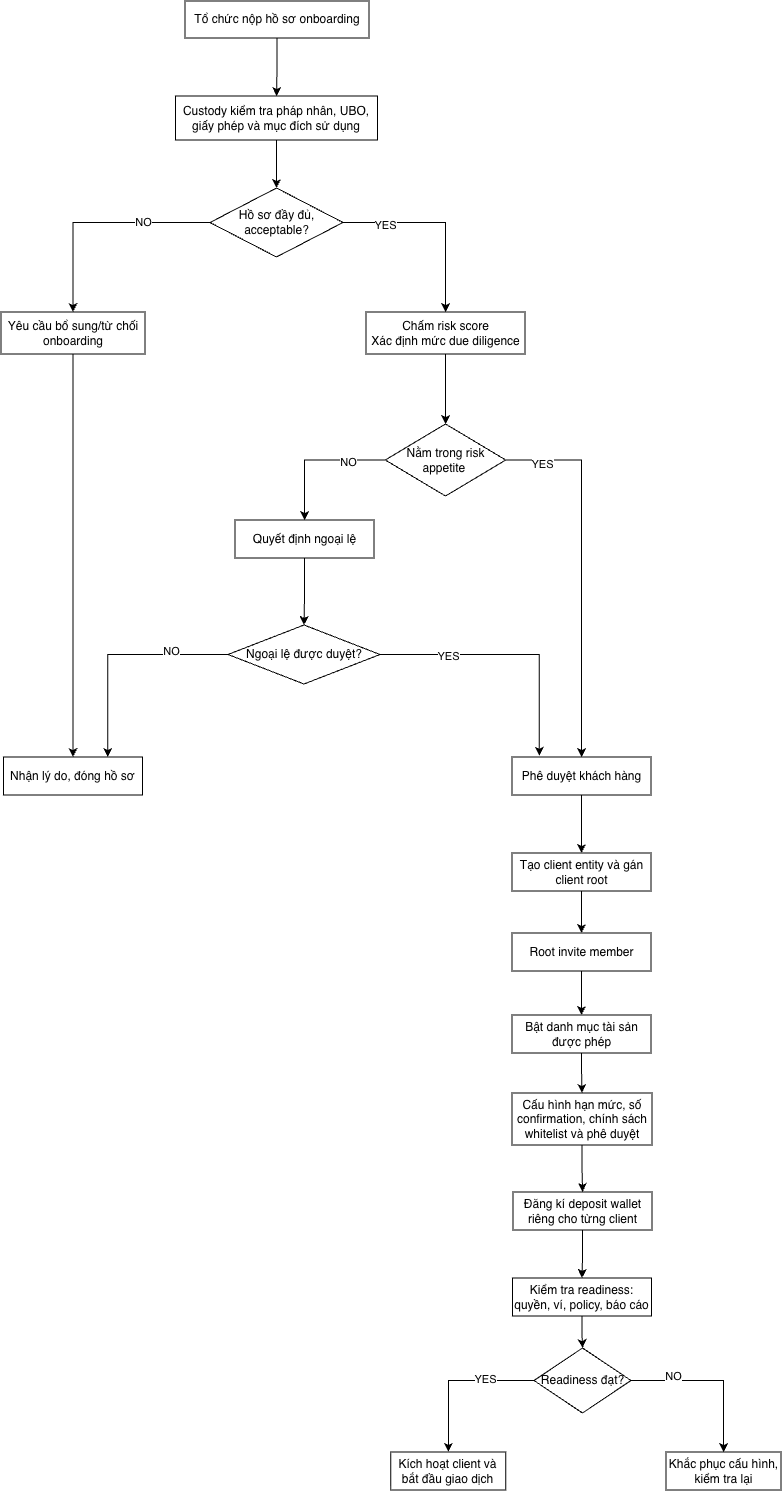

The diagram above was exported from draw.io. Its source (the exported page's mxGraphModel, read from the mxfile embedded in the PNG):
<mxGraphModel dx="2828" dy="1580" grid="0" gridSize="10" guides="1" tooltips="1" connect="1" arrows="1" fold="1" page="0" pageScale="1" pageWidth="827" pageHeight="1169" math="0" shadow="0">
  <root>
    <mxCell id="0" />
    <mxCell id="1" parent="0" />
    <mxCell id="2" edge="1" parent="1" source="3" style="edgeStyle=orthogonalEdgeStyle;rounded=0;orthogonalLoop=1;jettySize=auto;html=1;" target="5">
      <mxGeometry relative="1" as="geometry" />
    </mxCell>
    <mxCell id="3" parent="1" style="rounded=0;whiteSpace=wrap;html=1;" value="Tổ chức nộp hồ sơ onboarding" vertex="1">
      <mxGeometry height="37" width="184" x="308" y="3204" as="geometry" />
    </mxCell>
    <mxCell id="4" edge="1" parent="1" source="5" style="edgeStyle=orthogonalEdgeStyle;rounded=0;orthogonalLoop=1;jettySize=auto;html=1;" target="10">
      <mxGeometry relative="1" as="geometry" />
    </mxCell>
    <mxCell id="5" parent="1" style="rounded=0;whiteSpace=wrap;html=1;" value="Custody kiểm tra pháp nhân, UBO, giấy phép và mục đích sử dụng" vertex="1">
      <mxGeometry height="44" width="202" x="298.5" y="3299" as="geometry" />
    </mxCell>
    <mxCell id="6" edge="1" parent="1" source="10" style="edgeStyle=orthogonalEdgeStyle;rounded=0;orthogonalLoop=1;jettySize=auto;html=1;entryX=0.5;entryY=0;entryDx=0;entryDy=0;" target="12">
      <mxGeometry relative="1" as="geometry" />
    </mxCell>
    <mxCell id="7" connectable="0" parent="6" style="edgeLabel;html=1;align=center;verticalAlign=middle;resizable=0;points=[];" value="NO" vertex="1">
      <mxGeometry relative="1" x="-0.3941" y="-1" as="geometry">
        <mxPoint as="offset" />
      </mxGeometry>
    </mxCell>
    <mxCell id="8" edge="1" parent="1" source="10" style="edgeStyle=orthogonalEdgeStyle;rounded=0;orthogonalLoop=1;jettySize=auto;html=1;" target="14">
      <mxGeometry relative="1" as="geometry" />
    </mxCell>
    <mxCell id="9" connectable="0" parent="8" style="edgeLabel;html=1;align=center;verticalAlign=middle;resizable=0;points=[];" value="YES" vertex="1">
      <mxGeometry relative="1" x="-0.5694" y="-2" as="geometry">
        <mxPoint as="offset" />
      </mxGeometry>
    </mxCell>
    <mxCell id="10" parent="1" style="rhombus;whiteSpace=wrap;html=1;" value="Hồ sơ đầy đủ, acceptable?" vertex="1">
      <mxGeometry height="69" width="133" x="333" y="3391" as="geometry" />
    </mxCell>
    <mxCell id="11" edge="1" parent="1" source="12" style="edgeStyle=orthogonalEdgeStyle;rounded=0;orthogonalLoop=1;jettySize=auto;html=1;" target="29">
      <mxGeometry relative="1" as="geometry" />
    </mxCell>
    <mxCell id="12" parent="1" style="rounded=0;whiteSpace=wrap;html=1;" value="Yêu cầu bổ sung/từ chối onboarding" vertex="1">
      <mxGeometry height="42" width="144" x="124" y="3515" as="geometry" />
    </mxCell>
    <mxCell id="13" edge="1" parent="1" source="14" style="edgeStyle=orthogonalEdgeStyle;rounded=0;orthogonalLoop=1;jettySize=auto;html=1;" target="19">
      <mxGeometry relative="1" as="geometry" />
    </mxCell>
    <mxCell id="14" parent="1" style="rounded=0;whiteSpace=wrap;html=1;" value="Chấm risk score&lt;div&gt;Xác định mức due diligence&lt;/div&gt;" vertex="1">
      <mxGeometry height="42" width="159" x="489" y="3515" as="geometry" />
    </mxCell>
    <mxCell id="15" edge="1" parent="1" source="19" style="edgeStyle=orthogonalEdgeStyle;rounded=0;orthogonalLoop=1;jettySize=auto;html=1;" target="21">
      <mxGeometry relative="1" as="geometry" />
    </mxCell>
    <mxCell id="16" connectable="0" parent="15" style="edgeLabel;html=1;align=center;verticalAlign=middle;resizable=0;points=[];" value="NO" vertex="1">
      <mxGeometry relative="1" x="-0.4511" y="1" as="geometry">
        <mxPoint as="offset" />
      </mxGeometry>
    </mxCell>
    <mxCell id="17" edge="1" parent="1" source="19" style="edgeStyle=orthogonalEdgeStyle;rounded=0;orthogonalLoop=1;jettySize=auto;html=1;" target="23">
      <mxGeometry relative="1" as="geometry" />
    </mxCell>
    <mxCell id="18" connectable="0" parent="17" style="edgeLabel;html=1;align=center;verticalAlign=middle;resizable=0;points=[];" value="YES" vertex="1">
      <mxGeometry relative="1" x="-0.8026" y="-3" as="geometry">
        <mxPoint as="offset" />
      </mxGeometry>
    </mxCell>
    <mxCell id="19" parent="1" style="rhombus;whiteSpace=wrap;html=1;" value="Nằm trong risk appetite&amp;nbsp;" vertex="1">
      <mxGeometry height="72" width="120.5" x="508.25" y="3627" as="geometry" />
    </mxCell>
    <mxCell id="20" edge="1" parent="1" source="21" style="edgeStyle=orthogonalEdgeStyle;rounded=0;orthogonalLoop=1;jettySize=auto;html=1;" target="26">
      <mxGeometry relative="1" as="geometry" />
    </mxCell>
    <mxCell id="21" parent="1" style="rounded=0;whiteSpace=wrap;html=1;" value="Quyết định ngoại lệ" vertex="1">
      <mxGeometry height="38" width="139" x="358" y="3723" as="geometry" />
    </mxCell>
    <mxCell id="22" edge="1" parent="1" source="23" style="edgeStyle=orthogonalEdgeStyle;rounded=0;orthogonalLoop=1;jettySize=auto;html=1;" target="31">
      <mxGeometry relative="1" as="geometry" />
    </mxCell>
    <mxCell id="23" parent="1" style="rounded=0;whiteSpace=wrap;html=1;" value="Phê duyệt khách hàng" vertex="1">
      <mxGeometry height="38" width="139" x="635" y="3960" as="geometry" />
    </mxCell>
    <mxCell id="24" edge="1" parent="1" source="26" style="edgeStyle=orthogonalEdgeStyle;rounded=0;orthogonalLoop=1;jettySize=auto;html=1;entryX=0.75;entryY=0;entryDx=0;entryDy=0;" target="29">
      <mxGeometry relative="1" as="geometry" />
    </mxCell>
    <mxCell id="25" connectable="0" parent="24" style="edgeLabel;html=1;align=center;verticalAlign=middle;resizable=0;points=[];" value="NO" vertex="1">
      <mxGeometry relative="1" x="-0.4746" y="-4" as="geometry">
        <mxPoint as="offset" />
      </mxGeometry>
    </mxCell>
    <mxCell id="26" parent="1" style="rhombus;whiteSpace=wrap;html=1;" value="Ngoại lệ được duyệt?" vertex="1">
      <mxGeometry height="59" width="152" x="351" y="3828" as="geometry" />
    </mxCell>
    <mxCell id="27" edge="1" parent="1" source="26" style="edgeStyle=orthogonalEdgeStyle;rounded=0;orthogonalLoop=1;jettySize=auto;html=1;entryX=0.196;entryY=-0.034;entryDx=0;entryDy=0;entryPerimeter=0;" target="23">
      <mxGeometry relative="1" as="geometry" />
    </mxCell>
    <mxCell id="28" connectable="0" parent="27" style="edgeLabel;html=1;align=center;verticalAlign=middle;resizable=0;points=[];" value="YES" vertex="1">
      <mxGeometry relative="1" x="-0.4769" y="-1" as="geometry">
        <mxPoint as="offset" />
      </mxGeometry>
    </mxCell>
    <mxCell id="29" parent="1" style="rounded=0;whiteSpace=wrap;html=1;" value="Nhận lý do, đóng hồ sơ" vertex="1">
      <mxGeometry height="38" width="139" x="126.5" y="3960" as="geometry" />
    </mxCell>
    <mxCell id="30" edge="1" parent="1" source="31" style="edgeStyle=orthogonalEdgeStyle;rounded=0;orthogonalLoop=1;jettySize=auto;html=1;" target="33">
      <mxGeometry relative="1" as="geometry" />
    </mxCell>
    <mxCell id="31" parent="1" style="rounded=0;whiteSpace=wrap;html=1;" value="Tạo client entity và gán client root" vertex="1">
      <mxGeometry height="38" width="139" x="635" y="4056" as="geometry" />
    </mxCell>
    <mxCell id="32" edge="1" parent="1" source="33" style="edgeStyle=orthogonalEdgeStyle;rounded=0;orthogonalLoop=1;jettySize=auto;html=1;" target="35">
      <mxGeometry relative="1" as="geometry" />
    </mxCell>
    <mxCell id="33" parent="1" style="rounded=0;whiteSpace=wrap;html=1;" value="Root invite member" vertex="1">
      <mxGeometry height="38" width="139" x="635" y="4136" as="geometry" />
    </mxCell>
    <mxCell id="34" edge="1" parent="1" source="35" style="edgeStyle=orthogonalEdgeStyle;rounded=0;orthogonalLoop=1;jettySize=auto;html=1;" target="37">
      <mxGeometry relative="1" as="geometry" />
    </mxCell>
    <mxCell id="35" parent="1" style="rounded=0;whiteSpace=wrap;html=1;" value="Bật danh mục tài sản được phép" vertex="1">
      <mxGeometry height="38" width="139" x="635" y="4218" as="geometry" />
    </mxCell>
    <mxCell id="36" edge="1" parent="1" source="37" style="edgeStyle=orthogonalEdgeStyle;rounded=0;orthogonalLoop=1;jettySize=auto;html=1;" target="39">
      <mxGeometry relative="1" as="geometry" />
    </mxCell>
    <mxCell id="37" parent="1" style="rounded=0;whiteSpace=wrap;html=1;" value="Cấu hình hạn mức, số confirmation, chính sách whitelist và phê duyệt" vertex="1">
      <mxGeometry height="52" width="140" x="635" y="4296" as="geometry" />
    </mxCell>
    <mxCell id="38" edge="1" parent="1" source="39" style="edgeStyle=orthogonalEdgeStyle;rounded=0;orthogonalLoop=1;jettySize=auto;html=1;" target="48">
      <mxGeometry relative="1" as="geometry" />
    </mxCell>
    <mxCell id="39" parent="1" style="rounded=0;whiteSpace=wrap;html=1;" value="Đăng kí deposit wallet riêng cho từng client" vertex="1">
      <mxGeometry height="38" width="139" x="636" y="4395" as="geometry" />
    </mxCell>
    <mxCell id="40" edge="1" parent="1" source="44" style="edgeStyle=orthogonalEdgeStyle;rounded=0;orthogonalLoop=1;jettySize=auto;html=1;" target="45">
      <mxGeometry relative="1" as="geometry" />
    </mxCell>
    <mxCell id="41" connectable="0" parent="40" style="edgeLabel;html=1;align=center;verticalAlign=middle;resizable=0;points=[];" value="YES" vertex="1">
      <mxGeometry relative="1" x="-0.3748" y="-2" as="geometry">
        <mxPoint as="offset" />
      </mxGeometry>
    </mxCell>
    <mxCell id="42" edge="1" parent="1" source="44" style="edgeStyle=orthogonalEdgeStyle;rounded=0;orthogonalLoop=1;jettySize=auto;html=1;" target="46">
      <mxGeometry relative="1" as="geometry" />
    </mxCell>
    <mxCell id="43" connectable="0" parent="42" style="edgeLabel;html=1;align=center;verticalAlign=middle;resizable=0;points=[];" value="NO" vertex="1">
      <mxGeometry relative="1" x="-0.4913" y="5" as="geometry">
        <mxPoint as="offset" />
      </mxGeometry>
    </mxCell>
    <mxCell id="44" parent="1" style="rhombus;whiteSpace=wrap;html=1;" value="Readiness đạt?" vertex="1">
      <mxGeometry height="65" width="97" x="657" y="4551" as="geometry" />
    </mxCell>
    <mxCell id="45" parent="1" style="rounded=0;whiteSpace=wrap;html=1;" value="Kích hoạt client và bắt đầu giao dịch" vertex="1">
      <mxGeometry height="38" width="115" x="513.75" y="4655" as="geometry" />
    </mxCell>
    <mxCell id="46" parent="1" style="rounded=0;whiteSpace=wrap;html=1;" value="Khắc phục cấu hình, kiểm tra lại" vertex="1">
      <mxGeometry height="38" width="115" x="789" y="4655" as="geometry" />
    </mxCell>
    <mxCell id="47" edge="1" parent="1" source="48" style="edgeStyle=orthogonalEdgeStyle;rounded=0;orthogonalLoop=1;jettySize=auto;html=1;" target="44">
      <mxGeometry relative="1" as="geometry" />
    </mxCell>
    <mxCell id="48" parent="1" style="rounded=0;whiteSpace=wrap;html=1;" value="Kiểm tra readiness: quyền, ví, policy, báo cáo" vertex="1">
      <mxGeometry height="38" width="139" x="635.5" y="4481" as="geometry" />
    </mxCell>
  </root>
</mxGraphModel>